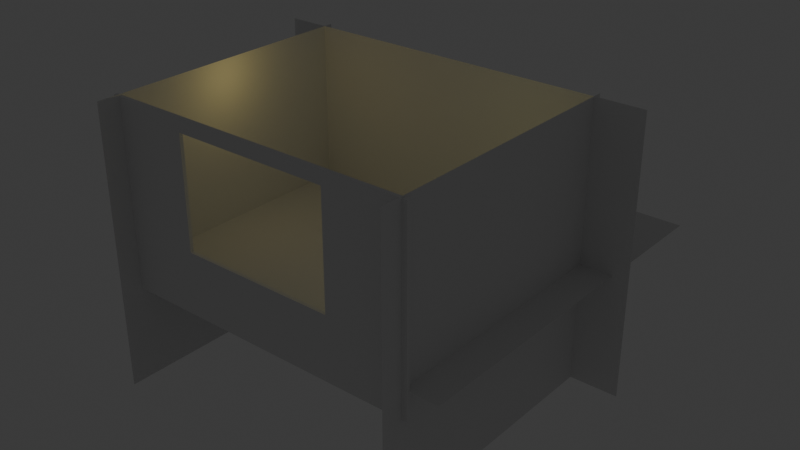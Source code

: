 # Source: control_room.blend  (saved by Blender 5.1.30; exported with 4.5.12 LTS)
import bpy
from mathutils import Matrix  # noqa: F401  (used for matrix-valued properties, if any)

bpy.ops.wm.read_factory_settings(use_empty=True)
scene = bpy.context.scene
scene.name = 'Scene'

# ---- collections
col_collection = bpy.data.collections.new('Collection'); scene.collection.children.link(col_collection)

# ---- world
world_world = bpy.data.worlds.new('World'); scene.world = world_world
world_world.use_nodes = True; world_world.node_tree.nodes.clear()
_N = world_world.node_tree.nodes; _L = world_world.node_tree.links
n0 = _N.new('ShaderNodeOutputWorld'); n0.name = 'World Output'; n0.location = (200, 100)
n1 = _N.new('ShaderNodeBackground'); n1.name = 'Background'; n1.location = (-200, 100)
n1.inputs[0].default_value = (0.05088, 0.05088, 0.05088, 1.0)
_L.new(n1.outputs[0], n0.inputs[0])
n0.is_active_output = True
world_world.color = (0.05088, 0.05088, 0.05088)
world_world.sun_shadow_jitter_overblur = 0.0

# ---- lights
light_point = bpy.data.lights.new('Point', 'POINT')
light_point.color = (1.0, 0.9022, 0.3244)
light_point_001 = bpy.data.lights.new('Point.001', 'POINT')
light_point_001.color = (1.0, 0.7933, 0.2433)

# ---- meshes
me_plane_001 = bpy.data.meshes.new('Plane.001')
me_plane_001.from_pydata([(-1.0, -1.0, 0.0), (1.0, -1.0, 0.0), (-1.0, 1.0, 0.0), (1.0, 1.0, 0.0), (-1.0, -1.0, -0.03711), (1.0, -1.0, -0.03711), (-1.0, 1.0, -0.03711), (1.0, 1.0, -0.03711), (-0.4906, -0.3256, 0.0), (-0.4906, 0.856, 0.0), (0.4906, 0.856, 0.0), (0.4906, -0.3256, 0.0), (0.4906, -0.3256, -0.03711), (-0.4906, -0.3256, -0.03711), (-0.4906, 0.856, -0.03711), (0.4906, 0.856, -0.03711)], [], [(9, 2, 0, 1, 3, 10, 11, 8), (10, 3, 2, 9), (15, 7, 5, 4, 6, 14, 13, 12), (6, 7, 15, 14), (0, 4, 5, 1), (1, 5, 7, 3), (2, 6, 4, 0), (3, 7, 6, 2), (14, 9, 8, 13), (11, 10, 15, 12), (8, 11, 12, 13), (15, 10, 9, 14)])
_uv = me_plane_001.uv_layers.new(name='UVMap')
_uv.uv.foreach_set('vector', [0.2547, 0.928, 0.0, 1.0, 0.0, 0.0, 1.0, 0.0, 1.0, 1.0, 0.7453, 0.928, 0.7453, 0.3372, 0.2547, 0.3372, 0.7453, 0.928, 1.0, 1.0, 0.0, 1.0, 0.2547, 0.928, 0.7453, 0.928, 1.0, 1.0, 1.0, 0.0, 0.0, 0.0, 0.0, 1.0, 0.2547, 0.928, 0.2547, 0.3372, 0.7453, 0.3372, 0.0, 1.0, 1.0, 1.0, 0.7453, 0.928, 0.2547, 0.928, 0.0, 0.0, 0.0, 0.0, 1.0, 0.0, 1.0, 0.0, 1.0, 0.0, 1.0, 0.0, 1.0, 1.0, 1.0, 1.0, 0.0, 1.0, 0.0, 1.0, 0.0, 0.0, 0.0, 0.0, 1.0, 1.0, 1.0, 1.0, 0.0, 1.0, 0.0, 1.0, 0.625, 0.1305, 0.625, 0.125, 0.375, 0.125, 0.375, 0.1305, 0.375, 0.625, 0.625, 0.625, 0.625, 0.6195, 0.375, 0.6195, 0.125, 0.625, 0.375, 0.625, 0.375, 0.6195, 0.125, 0.6195, 0.625, 0.6195, 0.625, 0.625, 0.875, 0.625, 0.875, 0.6195])
me_plane_001.materials.append(None)
me_plane_001.update()
me_plane_002 = bpy.data.meshes.new('Plane.002')
me_plane_002.from_pydata([(-1.0, -1.0, 0.0), (1.0, -1.0, 0.0), (-1.0, 1.0, 0.0), (1.0, 1.0, 0.0)], [], [(0, 1, 3, 2)])
_uv = me_plane_002.uv_layers.new(name='UVMap')
_uv.uv.foreach_set('vector', [0.0, 0.0, 1.0, 0.0, 1.0, 1.0, 0.0, 1.0])
me_plane_002.update()
me_plane_003 = bpy.data.meshes.new('Plane.003')
me_plane_003.from_pydata([(-1.0, -1.0, 0.0), (1.0, -1.0, 0.0), (-1.0, 1.0, 0.0), (1.0, 1.0, 0.0)], [], [(0, 1, 3, 2)])
_uv = me_plane_003.uv_layers.new(name='UVMap')
_uv.uv.foreach_set('vector', [0.0, 0.0, 1.0, 0.0, 1.0, 1.0, 0.0, 1.0])
me_plane_003.update()
me_plane_004 = bpy.data.meshes.new('Plane.004')
me_plane_004.from_pydata([(-1.0, -1.0, 0.0), (1.0, -1.0, 0.0), (-1.0, 1.0, 0.0), (1.0, 1.0, 0.0)], [], [(0, 1, 3, 2)])
_uv = me_plane_004.uv_layers.new(name='UVMap')
_uv.uv.foreach_set('vector', [0.0, 0.0, 1.0, 0.0, 1.0, 1.0, 0.0, 1.0])
me_plane_004.update()
me_plane_005 = bpy.data.meshes.new('Plane.005')
me_plane_005.from_pydata([(-1.0, -1.0, 0.0), (1.0, -1.0, 0.0), (-1.0, 1.0, 0.0), (1.0, 1.0, 0.0)], [], [(0, 1, 3, 2)])
_uv = me_plane_005.uv_layers.new(name='UVMap')
_uv.uv.foreach_set('vector', [0.0, 0.0, 1.0, 0.0, 1.0, 1.0, 0.0, 1.0])
me_plane_005.update()

# ---- objects
ob_plane = bpy.data.objects.new('Plane', me_plane_001)
ob_plane_001 = bpy.data.objects.new('Plane.001', me_plane_002)
ob_plane_002 = bpy.data.objects.new('Plane.002', me_plane_003)
ob_plane_003 = bpy.data.objects.new('Plane.003', me_plane_004)
ob_plane_004 = bpy.data.objects.new('Plane.004', me_plane_005)
ob_point = bpy.data.objects.new('Point', light_point)
ob_point_001 = bpy.data.objects.new('Point.001', light_point_001)

# ---- transforms, parenting, visibility, modifiers, constraints
ob_plane.location = (0.0, 0.0, 1.0)
ob_plane.rotation_euler = (1.571, -2.22e-16, -2.22e-16)
ob_plane.scale = (3.432, 2.0, 2.0)
ob_plane_001.location = (-3.287, 2.555, 0.0)
ob_plane_001.rotation_euler = (-1.344e-07, 1.571, 0.0)
ob_plane_001.scale = (3.035, 3.035, 3.035)
ob_plane_002.location = (3.33, 2.555, 0.0)
ob_plane_002.rotation_euler = (3.142, 1.571, 0.0)
ob_plane_002.scale = (3.035, 3.035, 3.035)
ob_plane_003.location = (0.1054, 5.387, 0.0)
ob_plane_003.rotation_euler = (1.571, 1.571, 0.0)
ob_plane_003.scale = (3.035, 4.287, 3.035)
ob_plane_004.location = (0.0, 4.083, -0.416)
ob_plane_004.scale = (4.046, 4.046, 4.046)
ob_point.location = (2.181, 2.508, 2.748)
ob_point.scale = (1.0, 0.0, 1.0)
ob_point_001.location = (-2.171, 2.508, 2.748)
ob_point_001.scale = (1.0, 0.0, 1.0)

# ---- collection membership
col_collection.objects.link(ob_plane)
col_collection.objects.link(ob_plane_001)
col_collection.objects.link(ob_plane_002)
col_collection.objects.link(ob_plane_003)
col_collection.objects.link(ob_plane_004)
col_collection.objects.link(ob_point)
col_collection.objects.link(ob_point_001)

# ---- scene / render settings (as saved in the file)
scene.frame_start = 1; scene.frame_end = 250; scene.frame_set(1)
scene.render.engine = 'BLENDER_EEVEE_NEXT'
scene.render.bake_bias = 0.0
scene.render.bake_samples = 0
scene.cycles.sampling_pattern = 'TABULATED_SOBOL'
scene.eevee.use_volume_custom_range = False
bpy.context.view_layer.update()

# ---- added for rendering (the .blend has no active camera): camera
cam_auto = bpy.data.cameras.new('AutoCamera')
cam_auto.lens = 50.0
cam_auto.sensor_width = 36.0
cam_auto.clip_end = 1000.0
ob_auto_camera = bpy.data.objects.new('AutoCamera', cam_auto)
scene.collection.objects.link(ob_auto_camera)
ob_auto_camera.location = (12.6712, -11.2545, 10.0526)
ob_auto_camera.rotation_euler = (1.09748, -7.21219e-08, 0.694738)
scene.camera = ob_auto_camera
bpy.context.view_layer.update()
